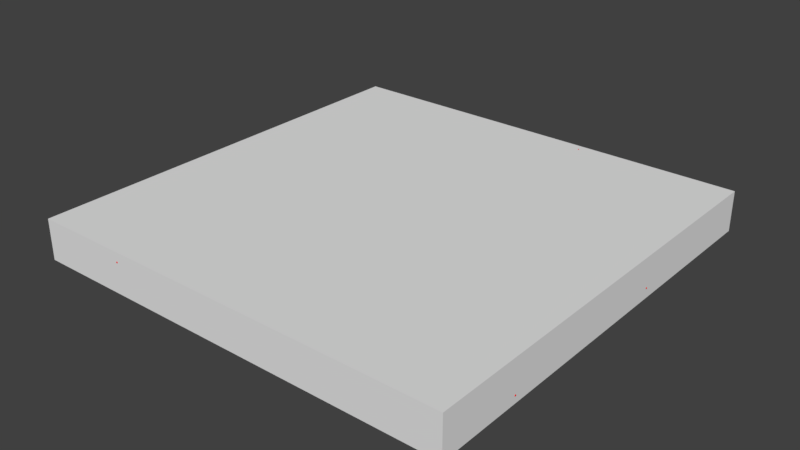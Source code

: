 # Source: irr_membrane_recruitment.blend  (saved by Blender 2.77.0; exported with 4.5.12 LTS)
import bpy
from mathutils import Matrix  # noqa: F401  (used for matrix-valued properties, if any)

bpy.ops.wm.read_factory_settings(use_empty=True)
scene = bpy.context.scene
scene.name = 'Scene'

# ---- collections
col_collection_1 = bpy.data.collections.new('Collection 1'); scene.collection.children.link(col_collection_1)

# ---- materials (node trees are filled in below, after node groups)
mat_mol_a_mat = bpy.data.materials.new('mol_A_mat')
mat_mol_a_mat.alpha_threshold = 0.0
mat_mol_a_mat.use_transparent_shadow = False
mat_mol_a_mat.diffuse_color = (0.8, 0.0, 0.0, 1.0)
mat_mol_a_mat.roughness = 0.5

# ---- material node trees

# ---- world
world_world = bpy.data.worlds.new('World'); scene.world = world_world
world_world.color = (0.05088, 0.05088, 0.05088)
world_world.use_sun_shadow = False
world_world.sun_shadow_jitter_overblur = 0.0
world_world.cycles.sampling_method = 'MANUAL'

# ---- meshes
me_cube = bpy.data.meshes.new('Cube')
me_cube.from_pydata([(-1.1, -1.1, -1.1), (-1.1, -1.1, 1.1), (-1.1, 1.1, -1.1), (-1.1, 1.1, 1.1), (1.1, -1.1, -1.1), (1.1, -1.1, 1.1), (1.1, 1.1, -1.1), (1.1, 1.1, 1.1)], [], [(3, 0, 1), (7, 2, 3), (5, 6, 7), (1, 4, 5), (2, 4, 0), (7, 1, 5), (3, 2, 0), (7, 6, 2), (5, 4, 6), (1, 0, 4), (2, 6, 4), (7, 3, 1)])
me_cube.use_remesh_preserve_volume = False
me_cube.use_remesh_preserve_attributes = False
me_cube.use_mirror_vertex_groups = False
me_cube.update()
me_mol_a_pos = bpy.data.meshes.new('mol_A_pos')
me_mol_a_pos.from_pydata([(-0.01551, -0.6033, 0.07752), (0.733, 0.03686, -0.02027), (-0.7761, 0.3046, -0.09487), (-0.5455, -1.019, 0.05919), (0.1998, -0.6003, 0.04693), (-1.021, -0.4793, 0.009973), (-0.957, -0.3148, 0.01299), (-0.6752, 0.6187, 0.06312), (-0.453, 0.0166, 0.09418), (-0.08277, -0.1603, -0.02969), (-0.1573, -0.1108, 0.07147), (-0.4319, 0.8584, -0.01272), (-0.9305, -0.5233, -0.02983), (-0.6591, 0.3374, 0.06638), (0.2474, 0.9585, -0.01366), (-0.01548, -0.796, 0.07494), (0.9443, -0.162, 0.02886), (0.8397, 0.5313, 0.04615), (-0.3266, 0.6193, -0.0156), (-0.4261, 1.003, -0.08193), (0.6532, -0.637, -0.02202), (1.01, 0.1019, -0.01833), (-0.8198, 0.04332, 0.05405), (-0.6213, -1.099, 0.05353), (-0.7532, 0.6875, 0.07764), (-0.6642, -0.858, -0.04442), (-1.023, 0.9705, 0.08714), (0.1438, -0.5137, 0.03839), (0.3667, 0.07212, 0.07095), (0.711, 0.9164, -0.03867), (0.3403, 0.03431, 0.05239), (0.7098, 0.1667, -0.04834), (-0.3483, 0.243, -0.08477), (-0.1696, 0.06206, -0.1004), (-0.397, -0.7835, 0.02278), (-0.5883, 0.6688, -0.08821), (0.2023, -1.039, -0.01156), (-0.1611, 0.04699, -0.01309), (0.3937, -0.1253, 0.08515), (-0.1722, -1.068, 0.007156), (0.139, -0.7242, -0.02787), (-0.7302, 0.4099, -0.06961), (-0.4126, 1.044, -0.0552), (0.1817, 0.07699, 0.01169), (0.1018, 0.5524, -0.1018), (0.03146, -0.5177, 0.02759), (-1.013, 0.5715, -0.05506), (0.9573, 0.5242, 0.0005779), (-1.045, 0.2506, -0.06571), (0.8852, 0.3507, 0.06968), (0.1623, 0.07734, 0.03711), (-1.073, -0.5114, 0.03476), (0.2842, 1.058, 0.1013), (-0.9334, 0.8865, 0.03261), (-0.8476, -0.07069, -0.008812), (0.1137, -1.066, 0.04405), (0.3113, -0.2312, -0.09382), (0.3227, 1.046, 0.005994), (-1.041, 0.5929, 0.0397), (-1.08, 0.4667, 0.09928), (-0.8003, -0.4388, 0.03538), (-0.9506, 0.7586, -0.0006437), (0.06805, -0.9375, 0.01654), (0.1407, 0.8662, 0.02224), (-0.7812, -0.4417, 0.06953), (0.3178, 0.2679, 0.04905), (0.117, -0.8183, 0.04108), (-0.5729, -0.1946, -0.00738), (-0.4552, -0.4092, 0.07422), (-0.1317, -0.506, -0.001413), (-0.4843, 0.4982, 0.04687), (1.07, -0.2667, 0.005276), (0.18, 0.9807, 0.01172), (-1.063, -0.7552, -0.0254), (-0.2501, 0.3691, 0.05021), (-0.7514, 0.1869, 0.03497), (0.9903, 0.3123, 0.06094), (0.7151, 0.1165, -0.0236), (0.8286, -0.9223, -0.05125), (-0.4637, -0.1117, 0.03146), (0.5844, 1.064, 0.005039), (-0.6905, -0.7989, -0.04316), (0.8336, -0.8549, 0.07733), (0.8497, -1.033, 0.007093), (-0.03075, 0.3556, 0.05311), (-0.1213, 0.004847, 0.02486), (0.1977, -0.1464, 0.06429), (-0.5987, -0.4481, -0.003705), (0.1812, 0.4727, 0.0106), (-0.544, 0.3767, 0.09289), (-0.1369, 0.1532, 0.08108), (0.7536, -1.091, 0.04828), (1.099, -0.671, -0.06575), (0.6448, 1.045, 0.08292), (-0.602, -0.064, 0.03866), (1.047, 0.4127, 0.08165), (0.5388, -1.018, 0.007244), (-0.3723, 0.1277, -0.03421), (-0.003062, 0.8743, 0.09672), (-0.4078, -0.1596, 0.08727), (0.09572, 0.6753, -0.09896), (0.5652, -0.3276, -0.0279), (-0.5526, -0.2246, -0.07585), (0.9313, -0.2534, -0.08946), (-0.9887, -0.7204, 0.00362), (-1.002, -0.4094, 0.001685), (0.5635, -0.7906, -0.04168), (-0.2857, -0.4607, -0.1015), (0.2604, 0.8025, -0.08047), (-0.05541, 0.8806, -0.08377), (-0.4315, 0.5756, 0.08241), (1.088, -0.05604, -0.01806), (-0.6025, 0.373, 0.04113), (0.5691, 0.9366, -0.03416), (1.099, 0.2929, -0.05188), (-0.7648, -0.02759, 0.08373), (-0.5317, -0.4198, -0.02431)], [], [])
me_mol_a_pos.use_remesh_preserve_volume = False
me_mol_a_pos.use_remesh_preserve_attributes = False
me_mol_a_pos.use_mirror_vertex_groups = False
me_mol_a_pos.update()
me_mol_a_shape = bpy.data.meshes.new('mol_A_shape')
me_mol_a_shape.from_pydata([(0.0, 0.0, -0.005), (0.003618, -0.002629, -0.002236), (-0.001382, -0.004253, -0.002236), (-0.004472, 0.0, -0.002236), (-0.001382, 0.004253, -0.002236), (0.003618, 0.002629, -0.002236), (0.001382, -0.004253, 0.002236), (-0.003618, -0.002629, 0.002236), (-0.003618, 0.002629, 0.002236), (0.001382, 0.004253, 0.002236), (0.004472, 0.0, 0.002236), (0.0, 0.0, 0.005)], [], [(0, 1, 2), (1, 0, 5), (0, 2, 3), (0, 3, 4), (0, 4, 5), (1, 5, 10), (2, 1, 6), (3, 2, 7), (4, 3, 8), (5, 4, 9), (1, 10, 6), (2, 6, 7), (3, 7, 8), (4, 8, 9), (5, 9, 10), (6, 10, 11), (7, 6, 11), (8, 7, 11), (9, 8, 11), (10, 9, 11)])
me_mol_a_shape.materials.append(mat_mol_a_mat)
me_mol_a_shape.use_remesh_preserve_volume = False
me_mol_a_shape.use_remesh_preserve_attributes = False
me_mol_a_shape.use_mirror_vertex_groups = False
me_mol_a_shape.update()

# ---- objects
ob_cube = bpy.data.objects.new('Cube', me_cube)
ob_molecules = bpy.data.objects.new('molecules', None)
ob_mol_a = bpy.data.objects.new('mol_A', me_mol_a_pos)
ob_mol_a_shape = bpy.data.objects.new('mol_A_shape', me_mol_a_shape)

# ---- transforms, parenting, visibility, modifiers, constraints
ob_cube.location = (0.0, 0.0, 0.0)
ob_cube.scale = (1.0, 1.0, 0.09391)
ob_cube.display_type = 'WIRE'
ob_cube.lineart.crease_threshold = 0.0
ob_molecules.location = (0.0, 0.0, 0.0)
ob_molecules.empty_image_offset = (0.0, 0.0)
ob_molecules.hide_viewport = True
ob_molecules.hide_select = True
ob_molecules.lineart.crease_threshold = 0.0
ob_mol_a.parent = ob_molecules
ob_mol_a.location = (0.0, 0.0, 0.0)
ob_mol_a.hide_select = True
ob_mol_a.show_instancer_for_render = False
ob_mol_a.instance_type = 'VERTS'
ob_mol_a.use_instance_vertices_rotation = True
ob_mol_a.lineart.crease_threshold = 0.0
ob_mol_a_shape.parent = ob_mol_a
ob_mol_a_shape.location = (0.0, 0.0, 0.0)
ob_mol_a_shape.track_axis = 'POS_Z'
ob_mol_a_shape.hide_select = True
ob_mol_a_shape.lineart.crease_threshold = 0.0

# ---- collection membership
col_collection_1.objects.link(ob_cube)
col_collection_1.objects.link(ob_molecules)
col_collection_1.objects.link(ob_mol_a)
col_collection_1.objects.link(ob_mol_a_shape)

# ---- scene / render settings (as saved in the file)
scene.frame_start = 0; scene.frame_end = 300000; scene.frame_set(168702)
scene.render.engine = 'BLENDER_EEVEE_NEXT'
scene.render.resolution_percentage = 50
scene.render.dither_intensity = 0.0
scene.cycles.use_denoising = False
scene.cycles.samples = 128
scene.cycles.sampling_pattern = 'TABULATED_SOBOL'
scene.cycles.light_sampling_threshold = 0.0
scene.cycles.use_adaptive_sampling = False
scene.cycles.use_light_tree = False
scene.cycles.blur_glossy = 0.0
scene.cycles.sample_clamp_indirect = 0.0
scene.view_settings.view_transform = 'Standard'
bpy.context.view_layer.update()

# ---- added for rendering (the .blend has no active camera and no usable light): camera, sun
cam_auto = bpy.data.cameras.new('AutoCamera')
cam_auto.lens = 50.0
cam_auto.sensor_width = 36.0
cam_auto.clip_end = 1000.0
ob_auto_camera = bpy.data.objects.new('AutoCamera', cam_auto)
scene.collection.objects.link(ob_auto_camera)
ob_auto_camera.location = (2.88496, -3.46196, 2.30797)
ob_auto_camera.rotation_euler = (1.09748, -7.21219e-08, 0.694738)
scene.camera = ob_auto_camera
light_auto_sun = bpy.data.lights.new('AutoSun', 'SUN')
light_auto_sun.energy = 3.0
light_auto_sun.angle = 0.0523599
ob_auto_sun = bpy.data.objects.new('AutoSun', light_auto_sun)
scene.collection.objects.link(ob_auto_sun)
ob_auto_sun.rotation_euler = (0.872665, 0.174533, 0.523599)
bpy.context.view_layer.update()

